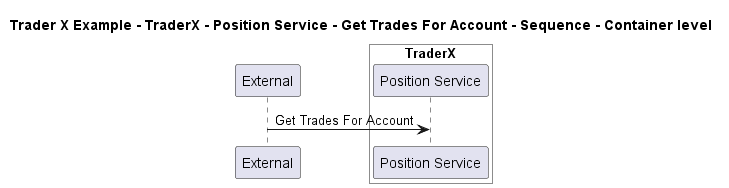

The diagram above was rendered by PlantUML. Its source (embedded in the PNG):
@startuml

title Trader X Example - TraderX - Position Service - Get Trades For Account - Sequence - Container level

participant "External" as C4InterFlow.SoftwareSystems.ExternalSystem

box "TraderX" #White
    participant "Position Service" as TraderXExample.SoftwareSystems.TraderX.Containers.PositionService
end box


C4InterFlow.SoftwareSystems.ExternalSystem -> TraderXExample.SoftwareSystems.TraderX.Containers.PositionService : Get Trades For Account


@enduml